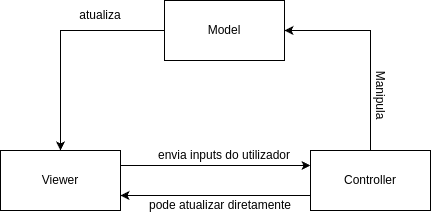

The diagram above was exported from draw.io. Its source (the exported page's mxGraphModel, read from the mxfile embedded in the PNG):
<mxGraphModel dx="657" dy="744" grid="1" gridSize="10" guides="1" tooltips="1" connect="1" arrows="1" fold="1" page="1" pageScale="1" pageWidth="827" pageHeight="1169" math="0" shadow="0">
  <root>
    <mxCell id="WIyWlLk6GJQsqaUBKTNV-0" />
    <mxCell id="WIyWlLk6GJQsqaUBKTNV-1" parent="WIyWlLk6GJQsqaUBKTNV-0" />
    <mxCell id="DaQ9yAhPLUvachOH4L-V-112" value="Controller" style="rounded=0;whiteSpace=wrap;html=1;" vertex="1" parent="WIyWlLk6GJQsqaUBKTNV-1">
      <mxGeometry x="500" y="280" width="120" height="60" as="geometry" />
    </mxCell>
    <mxCell id="DaQ9yAhPLUvachOH4L-V-113" value="Viewer" style="rounded=0;whiteSpace=wrap;html=1;" vertex="1" parent="WIyWlLk6GJQsqaUBKTNV-1">
      <mxGeometry x="190" y="280" width="120" height="60" as="geometry" />
    </mxCell>
    <mxCell id="DaQ9yAhPLUvachOH4L-V-114" value="Model" style="rounded=0;whiteSpace=wrap;html=1;" vertex="1" parent="WIyWlLk6GJQsqaUBKTNV-1">
      <mxGeometry x="354" y="130" width="120" height="60" as="geometry" />
    </mxCell>
    <mxCell id="DaQ9yAhPLUvachOH4L-V-116" value="atualiza" style="text;html=1;strokeColor=none;fillColor=none;align=center;verticalAlign=middle;whiteSpace=wrap;rounded=0;" vertex="1" parent="WIyWlLk6GJQsqaUBKTNV-1">
      <mxGeometry x="260" y="130" width="60" height="30" as="geometry" />
    </mxCell>
    <mxCell id="DaQ9yAhPLUvachOH4L-V-118" value="" style="endArrow=classic;html=1;rounded=0;entryX=0.5;entryY=0;entryDx=0;entryDy=0;exitX=0;exitY=0.5;exitDx=0;exitDy=0;" edge="1" parent="WIyWlLk6GJQsqaUBKTNV-1" source="DaQ9yAhPLUvachOH4L-V-114" target="DaQ9yAhPLUvachOH4L-V-113">
      <mxGeometry width="50" height="50" relative="1" as="geometry">
        <mxPoint x="210" y="240" as="sourcePoint" />
        <mxPoint x="260" y="190" as="targetPoint" />
        <Array as="points">
          <mxPoint x="250" y="160" />
        </Array>
      </mxGeometry>
    </mxCell>
    <mxCell id="DaQ9yAhPLUvachOH4L-V-119" value="" style="endArrow=classic;html=1;rounded=0;entryX=0;entryY=0.25;entryDx=0;entryDy=0;exitX=1;exitY=0.25;exitDx=0;exitDy=0;" edge="1" parent="WIyWlLk6GJQsqaUBKTNV-1" source="DaQ9yAhPLUvachOH4L-V-113" target="DaQ9yAhPLUvachOH4L-V-112">
      <mxGeometry width="50" height="50" relative="1" as="geometry">
        <mxPoint x="310" y="300" as="sourcePoint" />
        <mxPoint x="360" y="250" as="targetPoint" />
      </mxGeometry>
    </mxCell>
    <mxCell id="DaQ9yAhPLUvachOH4L-V-120" value="" style="endArrow=classic;html=1;rounded=0;entryX=1;entryY=0.75;entryDx=0;entryDy=0;exitX=0;exitY=0.75;exitDx=0;exitDy=0;" edge="1" parent="WIyWlLk6GJQsqaUBKTNV-1" source="DaQ9yAhPLUvachOH4L-V-112" target="DaQ9yAhPLUvachOH4L-V-113">
      <mxGeometry width="50" height="50" relative="1" as="geometry">
        <mxPoint x="410" y="400" as="sourcePoint" />
        <mxPoint x="460" y="350" as="targetPoint" />
      </mxGeometry>
    </mxCell>
    <mxCell id="DaQ9yAhPLUvachOH4L-V-121" value="envia inputs do utilizador" style="text;html=1;strokeColor=none;fillColor=none;align=center;verticalAlign=middle;whiteSpace=wrap;rounded=0;" vertex="1" parent="WIyWlLk6GJQsqaUBKTNV-1">
      <mxGeometry x="344" y="270" width="140" height="30" as="geometry" />
    </mxCell>
    <mxCell id="DaQ9yAhPLUvachOH4L-V-122" value="Manipula" style="text;html=1;strokeColor=none;fillColor=none;align=center;verticalAlign=middle;whiteSpace=wrap;rounded=0;rotation=90;" vertex="1" parent="WIyWlLk6GJQsqaUBKTNV-1">
      <mxGeometry x="540" y="210" width="60" height="30" as="geometry" />
    </mxCell>
    <mxCell id="DaQ9yAhPLUvachOH4L-V-126" value="" style="endArrow=classic;html=1;rounded=0;entryX=1;entryY=0.5;entryDx=0;entryDy=0;" edge="1" parent="WIyWlLk6GJQsqaUBKTNV-1" target="DaQ9yAhPLUvachOH4L-V-114">
      <mxGeometry width="50" height="50" relative="1" as="geometry">
        <mxPoint x="560" y="280" as="sourcePoint" />
        <mxPoint x="610" y="230" as="targetPoint" />
        <Array as="points">
          <mxPoint x="560" y="160" />
        </Array>
      </mxGeometry>
    </mxCell>
    <mxCell id="DaQ9yAhPLUvachOH4L-V-128" value="pode atualizar diretamente" style="text;html=1;strokeColor=none;fillColor=none;align=center;verticalAlign=middle;whiteSpace=wrap;rounded=0;" vertex="1" parent="WIyWlLk6GJQsqaUBKTNV-1">
      <mxGeometry x="320" y="320" width="180" height="30" as="geometry" />
    </mxCell>
  </root>
</mxGraphModel>